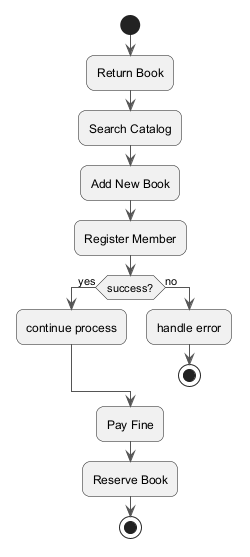

The diagram above was rendered by PlantUML. Its source (embedded in the PNG):
@startuml
skinparam backgroundColor #FFFFFF
skinparam roundCorner 15
skinparam ArrowColor #555555
start
:Return Book;
:Search Catalog;
:Add New Book;
:Register Member;
if (success?) then (yes)
:continue process;
else (no)
:handle error;
stop
endif
:Pay Fine;
:Reserve Book;
stop
@enduml